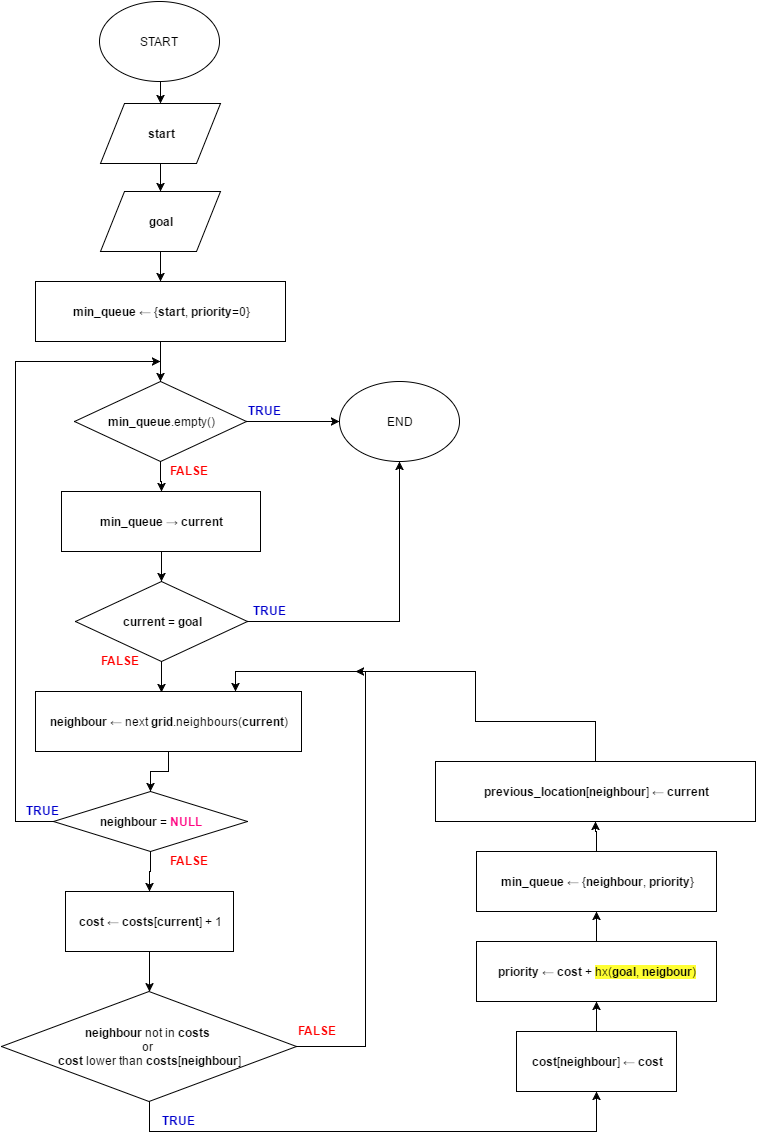

The diagram above was exported from draw.io. Its source (the exported page's mxGraphModel, read from the mxfile embedded in the PNG):
<mxGraphModel dx="872" dy="433" grid="1" gridSize="10" guides="1" tooltips="1" connect="1" arrows="1" fold="1" page="1" pageScale="1" pageWidth="826" pageHeight="1169" background="#ffffff" math="0" shadow="0">
  <root>
    <mxCell id="0" />
    <mxCell id="1" parent="0" />
    <mxCell id="13b4fb03c4c4f964-6" style="edgeStyle=orthogonalEdgeStyle;rounded=0;html=1;exitX=0.5;exitY=1;entryX=0.5;entryY=0;jettySize=auto;orthogonalLoop=1;" edge="1" parent="1" source="13b4fb03c4c4f964-1" target="13b4fb03c4c4f964-3">
      <mxGeometry relative="1" as="geometry" />
    </mxCell>
    <mxCell id="13b4fb03c4c4f964-1" value="START" style="ellipse;whiteSpace=wrap;html=1;" vertex="1" parent="1">
      <mxGeometry x="104" y="20" width="120" height="80" as="geometry" />
    </mxCell>
    <mxCell id="13b4fb03c4c4f964-7" style="edgeStyle=orthogonalEdgeStyle;rounded=0;html=1;exitX=0.5;exitY=1;entryX=0.5;entryY=0;jettySize=auto;orthogonalLoop=1;" edge="1" parent="1" source="13b4fb03c4c4f964-3" target="13b4fb03c4c4f964-4">
      <mxGeometry relative="1" as="geometry" />
    </mxCell>
    <mxCell id="13b4fb03c4c4f964-3" value="&lt;b&gt;start&lt;/b&gt;" style="shape=parallelogram;whiteSpace=wrap;html=1;" vertex="1" parent="1">
      <mxGeometry x="105" y="122" width="120" height="60" as="geometry" />
    </mxCell>
    <mxCell id="13b4fb03c4c4f964-18" style="edgeStyle=orthogonalEdgeStyle;rounded=0;html=1;entryX=0.5;entryY=0;jettySize=auto;orthogonalLoop=1;" edge="1" parent="1" source="13b4fb03c4c4f964-4" target="13b4fb03c4c4f964-8">
      <mxGeometry relative="1" as="geometry" />
    </mxCell>
    <mxCell id="13b4fb03c4c4f964-4" value="&lt;b&gt;goal&lt;/b&gt;" style="shape=parallelogram;whiteSpace=wrap;html=1;" vertex="1" parent="1">
      <mxGeometry x="105" y="210" width="120" height="60" as="geometry" />
    </mxCell>
    <mxCell id="13b4fb03c4c4f964-17" style="edgeStyle=orthogonalEdgeStyle;rounded=0;html=1;entryX=0.5;entryY=0;jettySize=auto;orthogonalLoop=1;" edge="1" parent="1" source="13b4fb03c4c4f964-8" target="13b4fb03c4c4f964-11">
      <mxGeometry relative="1" as="geometry" />
    </mxCell>
    <mxCell id="13b4fb03c4c4f964-8" value="&lt;b&gt;min_queue&amp;nbsp;&lt;/b&gt;&lt;span&gt;←&lt;/span&gt;&amp;nbsp;{&lt;b&gt;start&lt;/b&gt;, &lt;b&gt;priority&lt;/b&gt;=0}" style="whiteSpace=wrap;html=1;" vertex="1" parent="1">
      <mxGeometry x="40" y="300" width="250" height="60" as="geometry" />
    </mxCell>
    <mxCell id="13b4fb03c4c4f964-19" style="edgeStyle=orthogonalEdgeStyle;rounded=0;html=1;entryX=0;entryY=0.5;jettySize=auto;orthogonalLoop=1;" edge="1" parent="1" source="13b4fb03c4c4f964-11" target="13b4fb03c4c4f964-16">
      <mxGeometry relative="1" as="geometry" />
    </mxCell>
    <mxCell id="13b4fb03c4c4f964-22" style="edgeStyle=orthogonalEdgeStyle;rounded=0;html=1;entryX=0.5;entryY=0;jettySize=auto;orthogonalLoop=1;" edge="1" parent="1" source="13b4fb03c4c4f964-11" target="13b4fb03c4c4f964-21">
      <mxGeometry relative="1" as="geometry" />
    </mxCell>
    <mxCell id="13b4fb03c4c4f964-11" value="&lt;b&gt;min_queue&lt;/b&gt;.empty()" style="rhombus;whiteSpace=wrap;html=1;" vertex="1" parent="1">
      <mxGeometry x="79" y="400" width="172" height="80" as="geometry" />
    </mxCell>
    <mxCell id="13b4fb03c4c4f964-16" value="END" style="ellipse;whiteSpace=wrap;html=1;" vertex="1" parent="1">
      <mxGeometry x="344" y="400" width="120" height="80" as="geometry" />
    </mxCell>
    <mxCell id="13b4fb03c4c4f964-24" style="edgeStyle=orthogonalEdgeStyle;rounded=0;html=1;entryX=0.5;entryY=0;jettySize=auto;orthogonalLoop=1;" edge="1" parent="1" source="13b4fb03c4c4f964-21" target="13b4fb03c4c4f964-23">
      <mxGeometry relative="1" as="geometry" />
    </mxCell>
    <mxCell id="13b4fb03c4c4f964-21" value="&lt;b&gt;min_queue&amp;nbsp;&lt;/b&gt;&lt;span&gt;→&amp;nbsp;&lt;/span&gt;&lt;b&gt;current&lt;/b&gt;" style="whiteSpace=wrap;html=1;" vertex="1" parent="1">
      <mxGeometry x="66" y="510" width="199" height="60" as="geometry" />
    </mxCell>
    <mxCell id="13b4fb03c4c4f964-25" style="edgeStyle=orthogonalEdgeStyle;rounded=0;html=1;entryX=0.5;entryY=1;jettySize=auto;orthogonalLoop=1;" edge="1" parent="1" source="13b4fb03c4c4f964-23" target="13b4fb03c4c4f964-16">
      <mxGeometry relative="1" as="geometry" />
    </mxCell>
    <mxCell id="13b4fb03c4c4f964-48" style="edgeStyle=orthogonalEdgeStyle;rounded=0;html=1;entryX=0.474;entryY=0.017;entryPerimeter=0;jettySize=auto;orthogonalLoop=1;" edge="1" parent="1" source="13b4fb03c4c4f964-23" target="13b4fb03c4c4f964-45">
      <mxGeometry relative="1" as="geometry" />
    </mxCell>
    <mxCell id="13b4fb03c4c4f964-23" value="&lt;b&gt;current &lt;/b&gt;= &lt;b&gt;goal&lt;/b&gt;" style="rhombus;whiteSpace=wrap;html=1;" vertex="1" parent="1">
      <mxGeometry x="80" y="600" width="172" height="80" as="geometry" />
    </mxCell>
    <mxCell id="13b4fb03c4c4f964-38" style="edgeStyle=orthogonalEdgeStyle;rounded=0;html=1;jettySize=auto;orthogonalLoop=1;" edge="1" parent="1" source="13b4fb03c4c4f964-30">
      <mxGeometry relative="1" as="geometry">
        <mxPoint x="165" y="380" as="targetPoint" />
        <Array as="points">
          <mxPoint x="20" y="380" />
        </Array>
      </mxGeometry>
    </mxCell>
    <mxCell id="13b4fb03c4c4f964-60" style="edgeStyle=orthogonalEdgeStyle;rounded=0;html=1;jettySize=auto;orthogonalLoop=1;" edge="1" parent="1" source="13b4fb03c4c4f964-30" target="13b4fb03c4c4f964-40">
      <mxGeometry relative="1" as="geometry" />
    </mxCell>
    <mxCell id="13b4fb03c4c4f964-30" value="&lt;b&gt;neighbour &lt;/b&gt;= &lt;b&gt;&lt;font color=&quot;#ff0080&quot;&gt;NULL&lt;/font&gt;&lt;/b&gt;" style="rhombus;whiteSpace=wrap;html=1;" vertex="1" parent="1">
      <mxGeometry x="58" y="810" width="194" height="60" as="geometry" />
    </mxCell>
    <mxCell id="13b4fb03c4c4f964-35" style="edgeStyle=orthogonalEdgeStyle;rounded=0;html=1;exitX=0.5;exitY=0;entryX=0.5;entryY=0;jettySize=auto;orthogonalLoop=1;" edge="1" parent="1" source="13b4fb03c4c4f964-21" target="13b4fb03c4c4f964-21">
      <mxGeometry relative="1" as="geometry" />
    </mxCell>
    <mxCell id="13b4fb03c4c4f964-79" style="edgeStyle=orthogonalEdgeStyle;rounded=0;html=1;jettySize=auto;orthogonalLoop=1;" edge="1" parent="1" source="13b4fb03c4c4f964-40" target="13b4fb03c4c4f964-64">
      <mxGeometry relative="1" as="geometry" />
    </mxCell>
    <mxCell id="13b4fb03c4c4f964-40" value="&lt;b&gt;cost &lt;/b&gt;← &lt;b&gt;costs&lt;/b&gt;[&lt;b&gt;current&lt;/b&gt;] + 1" style="whiteSpace=wrap;html=1;" vertex="1" parent="1">
      <mxGeometry x="70" y="910" width="168" height="60" as="geometry" />
    </mxCell>
    <mxCell id="13b4fb03c4c4f964-49" style="edgeStyle=orthogonalEdgeStyle;rounded=0;html=1;entryX=0.5;entryY=0;jettySize=auto;orthogonalLoop=1;" edge="1" parent="1" source="13b4fb03c4c4f964-45" target="13b4fb03c4c4f964-30">
      <mxGeometry relative="1" as="geometry" />
    </mxCell>
    <mxCell id="13b4fb03c4c4f964-45" value="&lt;b&gt;neighbour&amp;nbsp;&lt;/b&gt;← next&amp;nbsp;&lt;b&gt;grid&lt;/b&gt;.neighbours(&lt;b&gt;current&lt;/b&gt;)" style="whiteSpace=wrap;html=1;" vertex="1" parent="1">
      <mxGeometry x="40" y="710" width="266" height="60" as="geometry" />
    </mxCell>
    <mxCell id="13b4fb03c4c4f964-50" value="&lt;div&gt;&lt;font color=&quot;#ff0000&quot;&gt;&lt;b&gt;FALSE&lt;/b&gt;&lt;/font&gt;&lt;/div&gt;" style="text;html=1;resizable=0;points=[];autosize=1;align=left;verticalAlign=top;spacingTop=-4;" vertex="1" parent="1">
      <mxGeometry x="173" y="870" width="50" height="20" as="geometry" />
    </mxCell>
    <mxCell id="13b4fb03c4c4f964-51" value="&lt;b&gt;&lt;font color=&quot;#0000cc&quot;&gt;TRUE&lt;/font&gt;&lt;/b&gt;" style="text;html=1;resizable=0;points=[];autosize=1;align=left;verticalAlign=top;spacingTop=-4;" vertex="1" parent="1">
      <mxGeometry x="29" y="820" width="50" height="20" as="geometry" />
    </mxCell>
    <mxCell id="13b4fb03c4c4f964-52" value="&lt;b&gt;&lt;font color=&quot;#0000cc&quot;&gt;TRUE&lt;/font&gt;&lt;/b&gt;" style="text;html=1;resizable=0;points=[];autosize=1;align=left;verticalAlign=top;spacingTop=-4;" vertex="1" parent="1">
      <mxGeometry x="251" y="420" width="50" height="20" as="geometry" />
    </mxCell>
    <mxCell id="13b4fb03c4c4f964-53" value="&lt;div&gt;&lt;font color=&quot;#ff0000&quot;&gt;&lt;b&gt;FALSE&lt;/b&gt;&lt;/font&gt;&lt;/div&gt;" style="text;html=1;resizable=0;points=[];autosize=1;align=left;verticalAlign=top;spacingTop=-4;" vertex="1" parent="1">
      <mxGeometry x="173" y="480" width="50" height="20" as="geometry" />
    </mxCell>
    <mxCell id="13b4fb03c4c4f964-54" value="&lt;div&gt;&lt;font color=&quot;#ff0000&quot;&gt;&lt;b&gt;FALSE&lt;/b&gt;&lt;/font&gt;&lt;/div&gt;" style="text;html=1;resizable=0;points=[];autosize=1;align=left;verticalAlign=top;spacingTop=-4;" vertex="1" parent="1">
      <mxGeometry x="104" y="670" width="50" height="20" as="geometry" />
    </mxCell>
    <mxCell id="13b4fb03c4c4f964-55" value="&lt;b&gt;&lt;font color=&quot;#0000cc&quot;&gt;TRUE&lt;/font&gt;&lt;/b&gt;" style="text;html=1;resizable=0;points=[];autosize=1;align=left;verticalAlign=top;spacingTop=-4;" vertex="1" parent="1">
      <mxGeometry x="256" y="620" width="50" height="20" as="geometry" />
    </mxCell>
    <mxCell id="13b4fb03c4c4f964-66" style="edgeStyle=orthogonalEdgeStyle;rounded=0;html=1;jettySize=auto;orthogonalLoop=1;" edge="1" parent="1" source="13b4fb03c4c4f964-64">
      <mxGeometry relative="1" as="geometry">
        <mxPoint x="240" y="710" as="targetPoint" />
        <Array as="points">
          <mxPoint x="370" y="1065" />
          <mxPoint x="370" y="690" />
          <mxPoint x="240" y="690" />
        </Array>
      </mxGeometry>
    </mxCell>
    <mxCell id="13b4fb03c4c4f964-80" style="edgeStyle=orthogonalEdgeStyle;rounded=0;html=1;entryX=0.5;entryY=1;jettySize=auto;orthogonalLoop=1;" edge="1" parent="1" source="13b4fb03c4c4f964-64" target="13b4fb03c4c4f964-70">
      <mxGeometry relative="1" as="geometry">
        <Array as="points">
          <mxPoint x="154" y="1150" />
          <mxPoint x="601" y="1150" />
        </Array>
      </mxGeometry>
    </mxCell>
    <mxCell id="13b4fb03c4c4f964-64" value="&lt;b&gt;neighbour &lt;/b&gt;not in &lt;b&gt;costs&lt;/b&gt; &lt;br&gt;or &lt;br&gt;&lt;b&gt;cost &lt;/b&gt;lower than &lt;b&gt;costs&lt;/b&gt;[&lt;b&gt;neighbour&lt;/b&gt;]" style="rhombus;whiteSpace=wrap;html=1;" vertex="1" parent="1">
      <mxGeometry x="6" y="1010" width="295" height="110" as="geometry" />
    </mxCell>
    <mxCell id="13b4fb03c4c4f964-67" value="&lt;div&gt;&lt;font color=&quot;#ff0000&quot;&gt;&lt;b&gt;FALSE&lt;/b&gt;&lt;/font&gt;&lt;/div&gt;" style="text;html=1;resizable=0;points=[];autosize=1;align=left;verticalAlign=top;spacingTop=-4;" vertex="1" parent="1">
      <mxGeometry x="301" y="1040" width="50" height="20" as="geometry" />
    </mxCell>
    <mxCell id="13b4fb03c4c4f964-68" value="&lt;b&gt;&lt;font color=&quot;#0000cc&quot;&gt;TRUE&lt;/font&gt;&lt;/b&gt;" style="text;html=1;resizable=0;points=[];autosize=1;align=left;verticalAlign=top;spacingTop=-4;" vertex="1" parent="1">
      <mxGeometry x="165" y="1130" width="50" height="20" as="geometry" />
    </mxCell>
    <mxCell id="13b4fb03c4c4f964-83" style="edgeStyle=orthogonalEdgeStyle;rounded=0;html=1;entryX=0.5;entryY=1;jettySize=auto;orthogonalLoop=1;" edge="1" parent="1" source="13b4fb03c4c4f964-70" target="13b4fb03c4c4f964-78">
      <mxGeometry relative="1" as="geometry" />
    </mxCell>
    <mxCell id="13b4fb03c4c4f964-70" value="&lt;b&gt;cost&lt;/b&gt;[&lt;b&gt;neighbour&lt;/b&gt;] ← &lt;b&gt;cost&lt;/b&gt;" style="whiteSpace=wrap;html=1;" vertex="1" parent="1">
      <mxGeometry x="521" y="1050" width="160" height="60" as="geometry" />
    </mxCell>
    <mxCell id="13b4fb03c4c4f964-85" style="edgeStyle=orthogonalEdgeStyle;rounded=0;html=1;entryX=0.5;entryY=1;jettySize=auto;orthogonalLoop=1;" edge="1" parent="1" source="13b4fb03c4c4f964-78" target="13b4fb03c4c4f964-84">
      <mxGeometry relative="1" as="geometry" />
    </mxCell>
    <mxCell id="13b4fb03c4c4f964-78" value="&lt;b&gt;priority &lt;/b&gt;← &lt;b&gt;cost &lt;/b&gt;+ &lt;span style=&quot;background-color: rgb(255 , 255 , 51)&quot;&gt;hx(&lt;/span&gt;&lt;b style=&quot;background-color: rgb(255 , 255 , 51)&quot;&gt;goal&lt;/b&gt;&lt;span style=&quot;background-color: rgb(255 , 255 , 51)&quot;&gt;, &lt;/span&gt;&lt;b&gt;&lt;span style=&quot;background-color: rgb(255 , 255 , 51)&quot;&gt;neigbour&lt;/span&gt;&lt;/b&gt;&lt;span style=&quot;background-color: rgb(255 , 255 , 51)&quot;&gt;)&lt;/span&gt;" style="whiteSpace=wrap;html=1;" vertex="1" parent="1">
      <mxGeometry x="481" y="960" width="240" height="60" as="geometry" />
    </mxCell>
    <mxCell id="13b4fb03c4c4f964-87" style="edgeStyle=orthogonalEdgeStyle;rounded=0;html=1;entryX=0.5;entryY=1;jettySize=auto;orthogonalLoop=1;" edge="1" parent="1" source="13b4fb03c4c4f964-84" target="13b4fb03c4c4f964-86">
      <mxGeometry relative="1" as="geometry" />
    </mxCell>
    <mxCell id="13b4fb03c4c4f964-84" value="&lt;b&gt;min_queue&amp;nbsp;&lt;/b&gt;← {&lt;b&gt;neighbour&lt;/b&gt;, &lt;b&gt;priority&lt;/b&gt;}" style="whiteSpace=wrap;html=1;" vertex="1" parent="1">
      <mxGeometry x="481" y="870" width="240" height="60" as="geometry" />
    </mxCell>
    <mxCell id="13b4fb03c4c4f964-91" style="edgeStyle=orthogonalEdgeStyle;rounded=0;html=1;jettySize=auto;orthogonalLoop=1;" edge="1" parent="1" source="13b4fb03c4c4f964-86">
      <mxGeometry relative="1" as="geometry">
        <mxPoint x="360" y="690" as="targetPoint" />
        <Array as="points">
          <mxPoint x="600" y="740" />
          <mxPoint x="480" y="740" />
          <mxPoint x="480" y="690" />
        </Array>
      </mxGeometry>
    </mxCell>
    <mxCell id="13b4fb03c4c4f964-86" value="&lt;b&gt;previous_location&lt;/b&gt;[&lt;b&gt;neighbour&lt;/b&gt;] ← &lt;b&gt;current&lt;/b&gt;" style="whiteSpace=wrap;html=1;" vertex="1" parent="1">
      <mxGeometry x="440" y="780" width="320" height="60" as="geometry" />
    </mxCell>
    <mxCell id="13b4fb03c4c4f964-92" style="edgeStyle=orthogonalEdgeStyle;rounded=0;html=1;exitX=0.5;exitY=0;entryX=0.5;entryY=0;jettySize=auto;orthogonalLoop=1;" edge="1" parent="1" source="13b4fb03c4c4f964-40" target="13b4fb03c4c4f964-40">
      <mxGeometry relative="1" as="geometry" />
    </mxCell>
  </root>
</mxGraphModel>